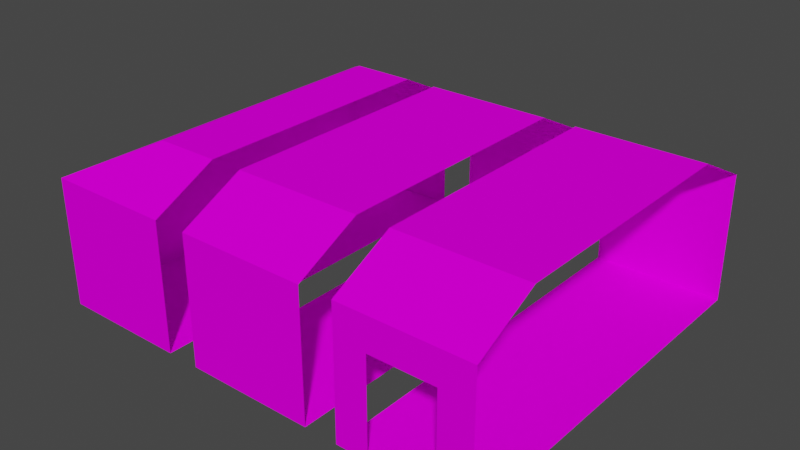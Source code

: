 # Source: Warehouse.blend  (saved by Blender 2.80.75; exported with 4.5.12 LTS)
import bpy
from mathutils import Matrix  # noqa: F401  (used for matrix-valued properties, if any)

bpy.ops.wm.read_factory_settings(use_empty=True)
scene = bpy.context.scene
scene.name = 'Scene'

# ---- collections
col_collection = bpy.data.collections.new('Collection'); scene.collection.children.link(col_collection)

# ---- images (referenced by path relative to the original .blend; pixels are not part of the script)
import os
ASSET_DIR = os.environ.get("B2B_ASSET_DIR", "")  # directory of the original .blend (textures are referenced by path, not embedded)
HERE = os.path.dirname(os.path.abspath(__file__))  # packed textures are extracted next to this script under _unpacked/

def load_image(name, relpath, width, height, colorspace="sRGB"):
    """Load a texture the original file referenced (path relative to the .blend, or extracted next to this script)."""
    p = next((c for c in (os.path.join(HERE, relpath), os.path.join(ASSET_DIR, relpath)) if relpath and os.path.exists(c)), "")
    if p:
        img = bpy.data.images.load(p, check_existing=True)
        img.name = name
    else:  # same state as the original file: an image datablock whose file is absent (Cycles renders it pink)
        img = bpy.data.images.new(name, width, height)
        img.source = "FILE"
        img.filepath = "//" + (relpath or name)
    img.colorspace_settings.name = colorspace
    return img
img_texturescom_wall_concretebunker3_4x4_a_512_albedo_tif = load_image('TexturesCom_Wall_ConcreteBunker3_4x4_A_512_albedo.tif', 'TexturesCom_Wall_ConcreteBunker3_4x4_A_512_albedo.tif', 1024, 1024, 'sRGB')

# ---- materials (node trees are filled in below, after node groups)
mat_concrete = bpy.data.materials.new('Concrete')
mat_concrete.alpha_threshold = 0.0
mat_concrete.use_backface_culling = True
mat_concrete.use_transparent_shadow = False
mat_concrete.line_color = (0.0, 0.0, 0.0, 1.0)

# ---- material node trees
mat_concrete.use_nodes = True; mat_concrete.node_tree.nodes.clear()
_N = mat_concrete.node_tree.nodes; _L = mat_concrete.node_tree.links
n0 = _N.new('ShaderNodeOutputMaterial'); n0.name = 'Material Output'; n0.location = (300, 300)
n1 = _N.new('ShaderNodeBsdfPrincipled'); n1.name = 'Principled BSDF'; n1.location = (20, 260)
n1.distribution = 'GGX'
n1.subsurface_method = 'BURLEY'
n1.inputs[2].default_value = 1.0
n1.inputs[3].default_value = 1.45
n1.inputs[13].default_value = 0.0
n1.inputs[20].default_value = 0.0
n1.inputs[27].default_value = (0.0, 0.0, 0.0, 1.0)
n1.inputs[28].default_value = 1.0
n2 = _N.new('ShaderNodeTexImage'); n2.name = 'Image Texture'; n2.location = (-270, 240)
n2.image = img_texturescom_wall_concretebunker3_4x4_a_512_albedo_tif
_L.new(n1.outputs[0], n0.inputs[0])
_L.new(n2.outputs[0], n1.inputs[0])
n0.is_active_output = True

# ---- world
world_world = bpy.data.worlds.new('World'); scene.world = world_world
world_world.use_nodes = True; world_world.node_tree.nodes.clear()
_N = world_world.node_tree.nodes; _L = world_world.node_tree.links
n0 = _N.new('ShaderNodeOutputWorld'); n0.name = 'World Output'; n0.location = (300, 300)
n1 = _N.new('ShaderNodeBackground'); n1.name = 'Background'; n1.location = (10, 300)
n1.inputs[0].default_value = (0.05088, 0.05088, 0.05088, 1.0)
_L.new(n1.outputs[0], n0.inputs[0])
n0.is_active_output = True
world_world.color = (0.05088, 0.05088, 0.05088)
world_world.use_sun_shadow = False
world_world.sun_shadow_jitter_overblur = 0.0

# ---- meshes
me_cube_001 = bpy.data.meshes.new('Cube.001')
me_cube_001.from_pydata([(-1.99, -5.971, 0.0), (-1.99, 5.971, 0.0), (1.99, 5.971, 0.0), (-1.99, 5.971, 3.981), (1.99, 5.971, 3.981), (-1.99, 3.981, 4.976), (1.99, 3.981, 4.976), (-1.99, -3.981, 4.976), (1.99, -3.981, 4.976), (-1.99, -5.971, 3.981), (1.99, -5.971, 3.981), (1.99, -5.971, 0.0)], [], [(2, 1, 0, 11), (1, 2, 4, 3), (3, 4, 6, 5), (5, 6, 8, 7), (7, 8, 10, 9), (9, 10, 11, 0)])
_uv = me_cube_001.uv_layers.new(name='UVMap')
_uv.uv.foreach_set('vector', [5.179, 14.54, -4.179, 14.54, -4.179, -13.54, 5.179, -13.54, 14.54, 5.179, 5.179, 5.179, 5.179, -4.179, 14.54, -4.179, -13.54, -13.54, -4.179, -13.54, -4.179, -8.858, -13.54, -8.858, -13.54, -8.858, -4.179, -8.858, -4.179, 9.858, -13.54, 9.858, -13.54, 9.858, -4.179, 9.858, -4.179, 14.54, -13.54, 14.54, 5.179, -4.179, 5.179, -13.54, 14.54, -13.54, 14.54, -4.179])
me_cube_001.materials.append(mat_concrete)
me_cube_001.use_remesh_preserve_volume = False
me_cube_001.use_remesh_preserve_attributes = False
me_cube_001.use_mirror_vertex_groups = False
me_cube_001.update()
me_cube_002 = bpy.data.meshes.new('Cube.002')
me_cube_002.from_pydata([(-1.99, -5.971, 0.0), (-1.99, 5.971, 0.0), (1.99, 5.971, 0.0), (-1.99, 5.971, 3.981), (1.99, 5.971, 3.981), (-1.99, 3.981, 4.976), (1.99, 3.981, 4.976), (-1.99, -3.981, 4.976), (1.99, -3.981, 4.976), (-1.99, -5.971, 3.981), (1.99, -5.971, 3.981), (1.99, -5.971, 0.0), (-0.9952, -5.971, 0.0), (0.9952, -5.971, 0.0), (0.9952, -5.971, 2.986), (-0.9952, -5.971, 2.986)], [(12, 13)], [(0, 11, 2, 1), (1, 2, 4, 3), (3, 4, 6, 5), (5, 6, 8, 7), (7, 8, 10, 9), (0, 9, 15, 12), (9, 10, 14, 15), (10, 11, 13, 14)])
_uv = me_cube_002.uv_layers.new(name='UVMap')
_uv.uv.foreach_set('vector', [-1.054, -4.161, 2.054, -4.161, 2.054, 5.161, -1.054, 5.161, 5.161, 2.054, 2.054, 2.054, 2.054, -1.054, 5.161, -1.054, -4.161, -4.161, -1.054, -4.161, -1.054, -2.607, -4.161, -2.607, -4.161, -2.607, -1.054, -2.607, -1.054, 3.607, -4.161, 3.607, -4.161, 3.607, -1.054, 3.607, -1.054, 5.161, -4.161, 5.161, 2.831, 5.161, 2.831, 2.054, 2.054, 2.831, 2.054, 5.161, 2.054, -1.054, 2.054, -4.161, 2.831, -3.384, 2.831, -1.831, 2.054, -4.161, 5.161, -4.161, 5.161, -3.384, 2.831, -3.384])
me_cube_002.materials.append(mat_concrete)
me_cube_002.use_remesh_preserve_volume = False
me_cube_002.use_remesh_preserve_attributes = False
me_cube_002.use_mirror_vertex_groups = False
me_cube_002.update()
me_cube_003 = bpy.data.meshes.new('Cube.003')
me_cube_003.from_pydata([(0.0, -5.971, 0.0), (1.99, 5.971, 0.0), (1.99, 5.971, 3.981), (0.0, 3.981, 4.976), (1.99, 3.981, 4.976), (0.0, -3.981, 4.976), (1.99, -3.981, 4.976), (0.0, -5.971, 3.981), (1.99, -5.971, 3.981), (1.99, -5.971, 0.0), (-1.99, -5.971, 0.0), (-1.99, -5.971, 3.981), (-1.99, -3.981, 0.0), (-1.99, -3.981, 3.981), (-1.99, 3.981, 0.0), (-1.99, 3.981, 3.981), (-1.99, 5.971, 0.0), (-1.99, 5.971, 3.981), (0.0, 5.971, 0.0), (0.0, 5.971, 3.981)], [], [(1, 18, 0, 9), (18, 1, 2, 19), (19, 2, 4, 3), (3, 4, 6, 5), (5, 6, 8, 7), (7, 8, 9, 0), (7, 0, 10, 11), (11, 10, 12, 13), (13, 12, 14, 15), (15, 14, 16, 17), (17, 16, 18, 19), (5, 7, 11), (11, 13, 5), (3, 15, 17), (17, 19, 3), (15, 3, 5, 13), (16, 10, 0, 18), (16, 14, 12, 10)])
_uv = me_cube_003.uv_layers.new(name='UVMap')
_uv.uv.foreach_set('vector', [3.098, 2.223, 0.5263, 2.223, 0.5263, -4.67, 3.098, -4.67, 0.4737, 3.372, 0.4737, 5.67, -2.098, 5.67, -2.098, 3.372, -2.024, 2.223, -4.553, 2.223, -4.67, 1.074, -2.141, 1.074, -2.141, 1.074, -4.67, 1.074, -4.67, -3.521, -2.141, -3.521, -2.141, -3.521, -4.67, -3.521, -4.553, -4.67, -2.024, -4.67, -4.67, 4.521, -4.67, 2.223, -2.098, 2.223, -2.098, 4.521, -4.67, 4.521, -2.098, 4.521, -2.098, 5.67, -4.67, 5.67, 3.098, -4.67, 5.67, -4.67, 5.67, -3.521, 3.098, -3.521, 3.098, -3.521, 5.67, -3.521, 5.67, 1.074, 3.098, 1.074, 3.098, 1.074, 5.67, 1.074, 5.67, 2.223, 3.098, 2.223, -2.098, 2.223, 0.4737, 2.223, 0.4737, 3.372, -2.098, 3.372, -2.141, -3.521, -2.024, -4.67, -0.7597, -4.67, -0.7597, -4.67, -0.7597, -3.521, -2.141, -3.521, -2.141, 1.074, -0.7597, 1.074, -0.7597, 2.223, -0.7597, 2.223, -2.024, 2.223, -2.141, 1.074, -0.7597, 1.074, -2.141, 1.074, -2.141, -3.521, -0.7597, -3.521, -0.7597, 2.223, -0.7597, -4.67, 0.5263, -4.67, 0.5263, 2.223, 5.67, 2.223, 5.67, 1.074, 5.67, -3.521, 5.67, -4.67])
me_cube_003.materials.append(mat_concrete)
me_cube_003.use_remesh_preserve_volume = False
me_cube_003.use_remesh_preserve_attributes = False
me_cube_003.use_mirror_vertex_groups = False
me_cube_003.update()

# ---- objects
ob_warehousemid = bpy.data.objects.new('WarehouseMid', me_cube_001)
ob_warehousemidloading = bpy.data.objects.new('WarehouseMidLoading', me_cube_002)
ob_warehouseend = bpy.data.objects.new('WarehouseEnd', me_cube_003)

# ---- transforms, parenting, visibility, modifiers, constraints
ob_warehousemid.location = (0.0, 0.0, 0.0)
ob_warehousemid.lineart.crease_threshold = 0.0
ob_warehousemidloading.location = (5.0, 0.0, 0.0)
ob_warehousemidloading.lineart.crease_threshold = 0.0
ob_warehouseend.location = (-5.0, 0.0, 0.0)
ob_warehouseend.lineart.crease_threshold = 0.0

# ---- collection membership
col_collection.objects.link(ob_warehousemid)
col_collection.objects.link(ob_warehousemidloading)
col_collection.objects.link(ob_warehouseend)

# ---- scene / render settings (as saved in the file)
scene.frame_start = 1; scene.frame_end = 250; scene.frame_set(1)
scene.render.engine = 'BLENDER_EEVEE_NEXT'
scene.cycles.use_denoising = False
scene.cycles.samples = 128
scene.cycles.sampling_pattern = 'TABULATED_SOBOL'
scene.cycles.use_adaptive_sampling = False
scene.cycles.use_light_tree = False
scene.view_settings.view_transform = 'Filmic'
bpy.context.view_layer.update()

# ---- added for rendering (the .blend has no active camera and no usable light): camera, sun
cam_auto = bpy.data.cameras.new('AutoCamera')
cam_auto.lens = 50.0
cam_auto.sensor_width = 36.0
cam_auto.clip_end = 1000.0
ob_auto_camera = bpy.data.objects.new('AutoCamera', cam_auto)
scene.collection.objects.link(ob_auto_camera)
ob_auto_camera.location = (17.6246, -21.1495, 16.5878)
ob_auto_camera.rotation_euler = (1.09748, -7.21219e-08, 0.694738)
scene.camera = ob_auto_camera
light_auto_sun = bpy.data.lights.new('AutoSun', 'SUN')
light_auto_sun.energy = 3.0
light_auto_sun.angle = 0.0523599
ob_auto_sun = bpy.data.objects.new('AutoSun', light_auto_sun)
scene.collection.objects.link(ob_auto_sun)
ob_auto_sun.rotation_euler = (0.872665, 0.174533, 0.523599)
bpy.context.view_layer.update()
